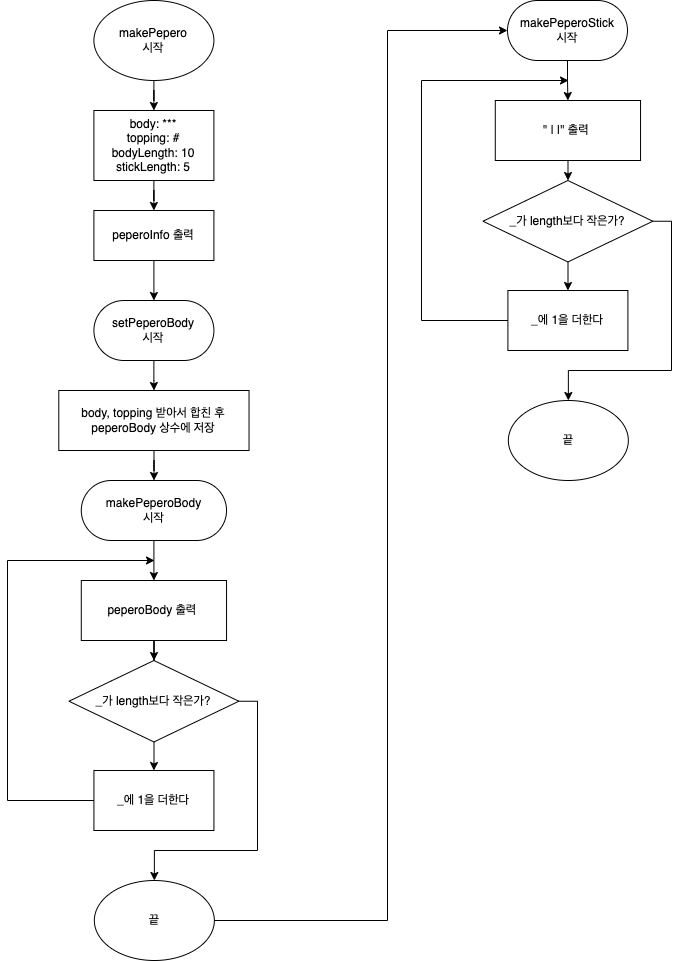

The diagram above was exported from draw.io. Its source (the exported page's mxGraphModel, read from the mxfile embedded in the PNG):
<mxGraphModel dx="1643" dy="978" grid="1" gridSize="10" guides="1" tooltips="1" connect="1" arrows="1" fold="1" page="1" pageScale="1" pageWidth="827" pageHeight="1169" math="0" shadow="0">
  <root>
    <mxCell id="0" />
    <mxCell id="1" parent="0" />
    <mxCell id="gW5P4zqGc_5P1umg8Sob-4" value="" style="edgeStyle=orthogonalEdgeStyle;rounded=0;orthogonalLoop=1;jettySize=auto;html=1;" parent="1" source="gW5P4zqGc_5P1umg8Sob-1" target="gW5P4zqGc_5P1umg8Sob-3" edge="1">
      <mxGeometry relative="1" as="geometry" />
    </mxCell>
    <mxCell id="gW5P4zqGc_5P1umg8Sob-1" value="makePepero&lt;br&gt;시작" style="ellipse;whiteSpace=wrap;html=1;" parent="1" vertex="1">
      <mxGeometry x="146.41" y="40" width="120" height="80" as="geometry" />
    </mxCell>
    <mxCell id="gW5P4zqGc_5P1umg8Sob-2" style="edgeStyle=orthogonalEdgeStyle;rounded=0;orthogonalLoop=1;jettySize=auto;html=1;exitX=0.5;exitY=1;exitDx=0;exitDy=0;" parent="1" source="gW5P4zqGc_5P1umg8Sob-1" target="gW5P4zqGc_5P1umg8Sob-1" edge="1">
      <mxGeometry relative="1" as="geometry" />
    </mxCell>
    <mxCell id="HrbmmCcsHpAOhni6H5ph-5" value="" style="edgeStyle=orthogonalEdgeStyle;rounded=0;orthogonalLoop=1;jettySize=auto;html=1;" edge="1" parent="1" source="gW5P4zqGc_5P1umg8Sob-3" target="HrbmmCcsHpAOhni6H5ph-4">
      <mxGeometry relative="1" as="geometry" />
    </mxCell>
    <mxCell id="gW5P4zqGc_5P1umg8Sob-3" value="body: ***&lt;br&gt;topping: #&lt;br&gt;bodyLength: 10&lt;br&gt;stickLength: 5" style="whiteSpace=wrap;html=1;" parent="1" vertex="1">
      <mxGeometry x="146.41" y="150" width="120" height="70" as="geometry" />
    </mxCell>
    <mxCell id="HrbmmCcsHpAOhni6H5ph-8" value="" style="edgeStyle=orthogonalEdgeStyle;rounded=0;orthogonalLoop=1;jettySize=auto;html=1;" edge="1" parent="1" source="HrbmmCcsHpAOhni6H5ph-4" target="HrbmmCcsHpAOhni6H5ph-7">
      <mxGeometry relative="1" as="geometry" />
    </mxCell>
    <mxCell id="HrbmmCcsHpAOhni6H5ph-4" value="peperoInfo 출력" style="whiteSpace=wrap;html=1;" vertex="1" parent="1">
      <mxGeometry x="146.41" y="250" width="120" height="50" as="geometry" />
    </mxCell>
    <mxCell id="HrbmmCcsHpAOhni6H5ph-10" value="" style="edgeStyle=orthogonalEdgeStyle;rounded=0;orthogonalLoop=1;jettySize=auto;html=1;" edge="1" parent="1" source="HrbmmCcsHpAOhni6H5ph-7" target="HrbmmCcsHpAOhni6H5ph-9">
      <mxGeometry relative="1" as="geometry" />
    </mxCell>
    <mxCell id="HrbmmCcsHpAOhni6H5ph-7" value="setPeperoBody&lt;br&gt;시작" style="whiteSpace=wrap;html=1;rounded=1;arcSize=50;" vertex="1" parent="1">
      <mxGeometry x="146.41" y="340" width="120" height="60" as="geometry" />
    </mxCell>
    <mxCell id="HrbmmCcsHpAOhni6H5ph-12" value="" style="edgeStyle=orthogonalEdgeStyle;rounded=0;orthogonalLoop=1;jettySize=auto;html=1;" edge="1" parent="1" source="HrbmmCcsHpAOhni6H5ph-9" target="HrbmmCcsHpAOhni6H5ph-11">
      <mxGeometry relative="1" as="geometry" />
    </mxCell>
    <mxCell id="HrbmmCcsHpAOhni6H5ph-9" value="body, topping 받아서 합친 후&lt;br&gt;peperoBody 상수에 저장" style="whiteSpace=wrap;html=1;" vertex="1" parent="1">
      <mxGeometry x="111.28999999999999" y="430" width="190.25" height="60" as="geometry" />
    </mxCell>
    <mxCell id="HrbmmCcsHpAOhni6H5ph-15" value="" style="edgeStyle=orthogonalEdgeStyle;rounded=0;orthogonalLoop=1;jettySize=auto;html=1;" edge="1" parent="1" source="HrbmmCcsHpAOhni6H5ph-11" target="HrbmmCcsHpAOhni6H5ph-14">
      <mxGeometry relative="1" as="geometry" />
    </mxCell>
    <mxCell id="HrbmmCcsHpAOhni6H5ph-11" value="makePeperoBody&lt;br&gt;시작" style="whiteSpace=wrap;html=1;rounded=1;arcSize=50;" vertex="1" parent="1">
      <mxGeometry x="133.79" y="520" width="145.25" height="60" as="geometry" />
    </mxCell>
    <mxCell id="HrbmmCcsHpAOhni6H5ph-17" value="" style="edgeStyle=orthogonalEdgeStyle;rounded=0;orthogonalLoop=1;jettySize=auto;html=1;" edge="1" parent="1" source="HrbmmCcsHpAOhni6H5ph-14" target="HrbmmCcsHpAOhni6H5ph-16">
      <mxGeometry relative="1" as="geometry" />
    </mxCell>
    <mxCell id="HrbmmCcsHpAOhni6H5ph-14" value="peperoBody 출력&amp;nbsp;" style="whiteSpace=wrap;html=1;rounded=1;arcSize=0;" vertex="1" parent="1">
      <mxGeometry x="133.79" y="620" width="145.25" height="60" as="geometry" />
    </mxCell>
    <mxCell id="HrbmmCcsHpAOhni6H5ph-20" value="" style="edgeStyle=orthogonalEdgeStyle;rounded=0;orthogonalLoop=1;jettySize=auto;html=1;" edge="1" parent="1" source="HrbmmCcsHpAOhni6H5ph-16" target="HrbmmCcsHpAOhni6H5ph-19">
      <mxGeometry relative="1" as="geometry" />
    </mxCell>
    <mxCell id="HrbmmCcsHpAOhni6H5ph-22" style="edgeStyle=orthogonalEdgeStyle;rounded=0;orthogonalLoop=1;jettySize=auto;html=1;entryX=0.5;entryY=0;entryDx=0;entryDy=0;" edge="1" parent="1" source="HrbmmCcsHpAOhni6H5ph-16" target="HrbmmCcsHpAOhni6H5ph-23">
      <mxGeometry relative="1" as="geometry">
        <mxPoint x="270" y="930" as="targetPoint" />
        <Array as="points">
          <mxPoint x="310" y="741" />
          <mxPoint x="310" y="890" />
          <mxPoint x="207" y="890" />
        </Array>
      </mxGeometry>
    </mxCell>
    <mxCell id="HrbmmCcsHpAOhni6H5ph-16" value="_가 length보다 작은가?" style="rhombus;whiteSpace=wrap;html=1;rounded=1;arcSize=0;" vertex="1" parent="1">
      <mxGeometry x="121.46000000000001" y="700" width="169.91" height="81.46" as="geometry" />
    </mxCell>
    <mxCell id="HrbmmCcsHpAOhni6H5ph-21" style="edgeStyle=orthogonalEdgeStyle;rounded=0;orthogonalLoop=1;jettySize=auto;html=1;" edge="1" parent="1" source="HrbmmCcsHpAOhni6H5ph-19">
      <mxGeometry relative="1" as="geometry">
        <mxPoint x="207" y="600" as="targetPoint" />
        <Array as="points">
          <mxPoint x="60" y="840" />
          <mxPoint x="60" y="600" />
          <mxPoint x="207" y="600" />
        </Array>
      </mxGeometry>
    </mxCell>
    <mxCell id="HrbmmCcsHpAOhni6H5ph-19" value="_에 1을 더한다" style="whiteSpace=wrap;html=1;rounded=1;arcSize=0;" vertex="1" parent="1">
      <mxGeometry x="146.415" y="810" width="120" height="60" as="geometry" />
    </mxCell>
    <mxCell id="HrbmmCcsHpAOhni6H5ph-27" value="" style="edgeStyle=orthogonalEdgeStyle;rounded=0;orthogonalLoop=1;jettySize=auto;html=1;" edge="1" parent="1" source="HrbmmCcsHpAOhni6H5ph-23" target="HrbmmCcsHpAOhni6H5ph-26">
      <mxGeometry relative="1" as="geometry">
        <Array as="points">
          <mxPoint x="440" y="960" />
          <mxPoint x="440" y="70" />
        </Array>
      </mxGeometry>
    </mxCell>
    <mxCell id="HrbmmCcsHpAOhni6H5ph-23" value="끝" style="ellipse;whiteSpace=wrap;html=1;rounded=1;" vertex="1" parent="1">
      <mxGeometry x="146.85" y="920" width="120" height="80" as="geometry" />
    </mxCell>
    <mxCell id="HrbmmCcsHpAOhni6H5ph-37" style="edgeStyle=orthogonalEdgeStyle;rounded=0;orthogonalLoop=1;jettySize=auto;html=1;entryX=0.5;entryY=0;entryDx=0;entryDy=0;" edge="1" parent="1" source="HrbmmCcsHpAOhni6H5ph-26" target="HrbmmCcsHpAOhni6H5ph-30">
      <mxGeometry relative="1" as="geometry" />
    </mxCell>
    <mxCell id="HrbmmCcsHpAOhni6H5ph-26" value="makePeperoStick&lt;br&gt;시작" style="whiteSpace=wrap;html=1;rounded=1;arcSize=50;" vertex="1" parent="1">
      <mxGeometry x="560" y="40" width="120" height="60" as="geometry" />
    </mxCell>
    <mxCell id="HrbmmCcsHpAOhni6H5ph-29" value="" style="edgeStyle=orthogonalEdgeStyle;rounded=0;orthogonalLoop=1;jettySize=auto;html=1;" edge="1" parent="1" source="HrbmmCcsHpAOhni6H5ph-30" target="HrbmmCcsHpAOhni6H5ph-33">
      <mxGeometry relative="1" as="geometry" />
    </mxCell>
    <mxCell id="HrbmmCcsHpAOhni6H5ph-30" value="&quot; | |&quot; 출력&amp;nbsp;" style="whiteSpace=wrap;html=1;rounded=1;arcSize=0;" vertex="1" parent="1">
      <mxGeometry x="547.79" y="140" width="145.25" height="60" as="geometry" />
    </mxCell>
    <mxCell id="HrbmmCcsHpAOhni6H5ph-31" value="" style="edgeStyle=orthogonalEdgeStyle;rounded=0;orthogonalLoop=1;jettySize=auto;html=1;" edge="1" parent="1" source="HrbmmCcsHpAOhni6H5ph-33" target="HrbmmCcsHpAOhni6H5ph-35">
      <mxGeometry relative="1" as="geometry" />
    </mxCell>
    <mxCell id="HrbmmCcsHpAOhni6H5ph-32" style="edgeStyle=orthogonalEdgeStyle;rounded=0;orthogonalLoop=1;jettySize=auto;html=1;entryX=0.5;entryY=0;entryDx=0;entryDy=0;" edge="1" parent="1" source="HrbmmCcsHpAOhni6H5ph-33" target="HrbmmCcsHpAOhni6H5ph-36">
      <mxGeometry relative="1" as="geometry">
        <mxPoint x="684" y="450" as="targetPoint" />
        <Array as="points">
          <mxPoint x="724" y="261" />
          <mxPoint x="724" y="410" />
          <mxPoint x="621" y="410" />
        </Array>
      </mxGeometry>
    </mxCell>
    <mxCell id="HrbmmCcsHpAOhni6H5ph-33" value="_가 length보다 작은가?" style="rhombus;whiteSpace=wrap;html=1;rounded=1;arcSize=0;" vertex="1" parent="1">
      <mxGeometry x="535.46" y="220" width="169.91" height="81.46" as="geometry" />
    </mxCell>
    <mxCell id="HrbmmCcsHpAOhni6H5ph-34" style="edgeStyle=orthogonalEdgeStyle;rounded=0;orthogonalLoop=1;jettySize=auto;html=1;" edge="1" parent="1" source="HrbmmCcsHpAOhni6H5ph-35">
      <mxGeometry relative="1" as="geometry">
        <mxPoint x="621" y="120" as="targetPoint" />
        <Array as="points">
          <mxPoint x="474" y="360" />
          <mxPoint x="474" y="120" />
          <mxPoint x="621" y="120" />
        </Array>
      </mxGeometry>
    </mxCell>
    <mxCell id="HrbmmCcsHpAOhni6H5ph-35" value="_에 1을 더한다" style="whiteSpace=wrap;html=1;rounded=1;arcSize=0;" vertex="1" parent="1">
      <mxGeometry x="560.415" y="330" width="120" height="60" as="geometry" />
    </mxCell>
    <mxCell id="HrbmmCcsHpAOhni6H5ph-36" value="끝" style="ellipse;whiteSpace=wrap;html=1;rounded=1;" vertex="1" parent="1">
      <mxGeometry x="560.85" y="440" width="120" height="80" as="geometry" />
    </mxCell>
  </root>
</mxGraphModel>